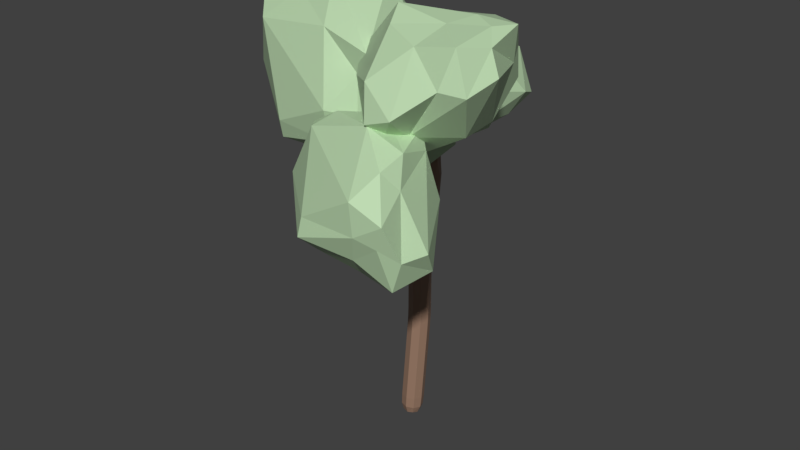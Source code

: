 # Source: Tree.blend  (saved by Blender 2.82.7; exported with 4.5.12 LTS)
import bpy
from mathutils import Matrix  # noqa: F401  (used for matrix-valued properties, if any)

bpy.ops.wm.read_factory_settings(use_empty=True)
scene = bpy.context.scene
scene.name = 'Scene'

# ---- collections
col_collection = bpy.data.collections.new('Collection'); scene.collection.children.link(col_collection)

# ---- materials (node trees are filled in below, after node groups)
mat_leaves = bpy.data.materials.new('Leaves')
mat_wood = bpy.data.materials.new('Wood')

# ---- material node trees
mat_leaves.use_nodes = True; mat_leaves.node_tree.nodes.clear()
_N = mat_leaves.node_tree.nodes; _L = mat_leaves.node_tree.links
n0 = _N.new('ShaderNodeOutputMaterial'); n0.name = 'Material Output'; n0.location = (300, 300)
n1 = _N.new('ShaderNodeBsdfPrincipled'); n1.name = 'Principled BSDF'; n1.location = (10, 300)
n1.distribution = 'GGX'
n1.subsurface_method = 'BURLEY'
n1.inputs[0].default_value = (0.5145, 0.7106, 0.4421, 1.0)
n1.inputs[3].default_value = 1.45
n1.inputs[27].default_value = (0.0, 0.0, 0.0, 1.0)
n1.inputs[28].default_value = 1.0
_L.new(n1.outputs[0], n0.inputs[0])
n0.is_active_output = True
mat_wood.use_nodes = True; mat_wood.node_tree.nodes.clear()
_N = mat_wood.node_tree.nodes; _L = mat_wood.node_tree.links
n0 = _N.new('ShaderNodeOutputMaterial'); n0.name = 'Material Output'; n0.location = (300, 300)
n1 = _N.new('ShaderNodeBsdfPrincipled'); n1.name = 'Principled BSDF'; n1.location = (10, 300)
n1.distribution = 'GGX'
n1.subsurface_method = 'BURLEY'
n1.inputs[0].default_value = (0.3032, 0.185, 0.1263, 1.0)
n1.inputs[3].default_value = 1.45
n1.inputs[27].default_value = (0.0, 0.0, 0.0, 1.0)
n1.inputs[28].default_value = 1.0
_L.new(n1.outputs[0], n0.inputs[0])
n0.is_active_output = True

# ---- world
world_world = bpy.data.worlds.new('World'); scene.world = world_world
world_world.color = (0.05088, 0.05088, 0.05088)
world_world.use_sun_shadow = False
world_world.sun_shadow_jitter_overblur = 0.0
world_world.cycles.sampling_method = 'MANUAL'

# ---- meshes
me_icosphere = bpy.data.meshes.new('Icosphere')
me_icosphere.from_pydata([(-0.2471, 1.327, 5.658), (0.4159, 0.5634, 6.486), (-0.7675, 0.07929, 6.849), (-0.9188, 2.464, 5.998), (-0.3672, 2.472, 6.186), (0.6405, 2.25, 6.168), (0.05897, 0.4593, 6.966), (-1.266, 0.6612, 7.38), (-1.524, 2.007, 7.372), (0.3709, 2.859, 7.042), (0.6431, 1.5, 7.75), (0.1194, 1.516, 7.971), (-0.396, 1.093, 5.869), (0.1426, 0.6817, 6.042), (0.01546, 0.5104, 6.495), (0.5323, 1.2, 6.156), (0.1426, 1.622, 5.783), (-0.5203, 2.053, 5.754), (-1.015, 1.058, 6.221), (-0.2672, 2.177, 5.811), (-0.6751, 2.33, 6.076), (0.2385, 2.502, 6.084), (0.6243, 0.6499, 7.09), (0.9777, 2.318, 6.698), (-0.503, 0.09394, 7.051), (0.2995, 0.0831, 6.996), (-1.236, 1.678, 6.669), (-1.279, 0.3025, 7.091), (-1.029, 2.332, 6.841), (-1.379, 2.13, 6.806), (0.8412, 2.744, 6.547), (0.1054, 2.678, 6.53), (0.4484, 0.7894, 7.216), (-1.029, 0.3678, 7.437), (-1.629, 1.455, 7.361), (-0.7441, 2.334, 7.329), (0.5357, 2.687, 7.451), (0.01952, 1.112, 7.469), (0.4929, 1.506, 7.988), (-0.3844, 1.057, 7.842), (-0.8182, 1.791, 7.814), (-0.09828, 2.44, 7.512), (1.734, -1.917, 7.489), (2.137, -3.442, 7.282), (2.777, -3.021, 5.89), (0.7477, -1.126, 6.436), (0.4477, -1.641, 6.728), (0.3177, -2.414, 7.549), (2.32, -3.749, 6.108), (2.171, -2.682, 5.188), (1.053, -1.909, 4.937), (-0.3321, -2.37, 6.54), (0.6934, -3.758, 6.182), (0.8038, -3.492, 5.5), (1.98, -2.1, 7.175), (2.158, -2.903, 7.437), (2.336, -3.182, 6.931), (1.437, -2.934, 7.722), (1.201, -2.167, 7.658), (1.02, -1.387, 7.061), (2.129, -1.899, 6.257), (0.779, -1.567, 7.2), (0.718, -1.396, 6.596), (0.2589, -1.997, 7.248), (1.858, -3.875, 6.854), (0.07855, -2.813, 7.341), (2.582, -3.457, 5.832), (2.494, -3.831, 6.592), (1.402, -1.757, 5.669), (2.599, -2.666, 5.379), (0.7259, -1.735, 5.72), (1.052, -1.581, 5.508), (-0.1707, -2.477, 7.263), (0.06963, -2.028, 6.769), (1.926, -3.871, 6.246), (2.357, -3.416, 5.207), (1.583, -2.083, 4.887), (0.5067, -2.075, 5.47), (-0.4313, -2.808, 6.35), (1.752, -3.677, 5.704), (0.6516, -3.824, 5.819), (1.548, -3.266, 5.237), (0.9094, -2.582, 4.956), (0.05555, -2.497, 5.762), (-0.3995, -0.1805, 9.347), (0.1672, -1.716, 7.963), (1.07, -0.5189, 6.896), (-1.394, 1.156, 8.5), (-1.733, 0.4168, 8.52), (-1.899, -0.9473, 8.953), (0.1785, -1.722, 6.665), (0.4064, 0.124, 6.054), (-1.154, 1.197, 6.322), (-2.921, -0.5615, 7.876), (-1.656, -1.89, 6.711), (-1.538, -1.307, 6.186), (0.1395, -0.2136, 8.524), (0.4434, -1.795, 8.402), (0.3403, -1.477, 7.671), (-0.6778, -1.647, 8.642), (-1.225, -0.7534, 9.333), (-1.19, 0.6718, 8.962), (0.4133, 0.8242, 7.285), (-1.245, 0.2515, 8.965), (-1.371, 0.7544, 8.476), (-1.997, -0.2819, 8.943), (-0.2979, -2.124, 7.31), (-2.366, -1.501, 8.45), (0.6941, -1.141, 6.525), (0.3818, -1.994, 7.327), (-0.5652, 0.8888, 7.267), (0.9858, 0.03446, 6.317), (-1.55, 0.9407, 7.329), (-1.125, 1.273, 7.152), (-2.771, -1.044, 8.7), (-2.352, -0.1661, 8.358), (-0.2764, -1.999, 6.662), (0.572, -0.8929, 5.751), (-0.415, 1.021, 6.131), (-1.892, 0.4289, 6.836), (-2.958, -0.9964, 7.38), (-0.4818, -1.556, 6.246), (-1.7, -1.78, 6.337), (-0.6842, -0.8978, 5.985), (-1.394, 0.05758, 6.025), (-2.394, -0.3703, 6.934), (2.109, -0.5272, 7.117), (2.512, -0.3423, 8.645), (3.152, -1.796, 8.589), (1.123, -1.745, 6.618), (0.8227, -1.333, 7.042), (0.6927, -0.3431, 7.583), (2.695, -1.4, 9.238), (2.546, -2.56, 8.438), (1.428, -2.999, 7.754), (0.04291, -1.331, 7.795), (1.068, -1.327, 9.228), (1.179, -2.054, 9.143), (2.355, -0.7849, 7.373), (2.533, -0.3278, 8.084), (2.711, -0.7476, 8.482), (1.812, -0.04462, 8.042), (1.576, -0.3001, 7.316), (1.395, -1.075, 6.712), (2.504, -1.724, 7.411), (1.154, -0.8946, 6.852), (1.093, -1.522, 6.838), (0.6339, -0.7403, 7.255), (2.233, -0.6467, 9.172), (0.4536, -0.4441, 8.022), (2.957, -1.741, 9.026), (2.869, -0.9113, 9.195), (1.777, -2.329, 7.422), (2.974, -2.38, 8.374), (1.101, -2.284, 7.387), (1.427, -2.528, 7.292), (0.2043, -0.6043, 7.716), (0.4446, -1.196, 7.406), (2.301, -1.236, 9.322), (2.732, -2.357, 9.144), (1.958, -3.002, 7.935), (0.8817, -2.441, 7.78), (-0.05633, -1.405, 8.267), (2.127, -1.81, 9.271), (1.027, -1.662, 9.384), (1.923, -2.366, 8.991), (1.284, -2.81, 8.4), (0.4306, -2.052, 8.114)], [], [(0, 13, 12), (1, 13, 15), (0, 12, 17), (0, 17, 19), (0, 19, 16), (1, 15, 22), (2, 14, 24), (3, 18, 26), (4, 20, 28), (5, 21, 30), (1, 22, 25), (2, 24, 27), (3, 26, 29), (4, 28, 31), (5, 30, 23), (6, 32, 37), (7, 33, 39), (8, 34, 40), (9, 35, 41), (10, 36, 38), (38, 41, 11), (38, 36, 41), (36, 9, 41), (41, 40, 11), (41, 35, 40), (35, 8, 40), (40, 39, 11), (40, 34, 39), (34, 7, 39), (39, 37, 11), (39, 33, 37), (33, 6, 37), (37, 38, 11), (37, 32, 38), (32, 10, 38), (23, 36, 10), (23, 30, 36), (30, 9, 36), (31, 35, 9), (31, 28, 35), (28, 8, 35), (29, 34, 8), (29, 26, 34), (26, 7, 34), (27, 33, 7), (27, 24, 33), (24, 6, 33), (25, 32, 6), (25, 22, 32), (22, 10, 32), (30, 31, 9), (30, 21, 31), (21, 4, 31), (28, 29, 8), (28, 20, 29), (20, 3, 29), (26, 27, 7), (26, 18, 27), (18, 2, 27), (24, 25, 6), (24, 14, 25), (14, 1, 25), (22, 23, 10), (22, 15, 23), (15, 5, 23), (16, 21, 5), (16, 19, 21), (19, 4, 21), (19, 20, 4), (19, 17, 20), (17, 3, 20), (17, 18, 3), (17, 12, 18), (12, 2, 18), (15, 16, 5), (15, 13, 16), (13, 0, 16), (12, 14, 2), (12, 13, 14), (13, 1, 14), (42, 55, 54), (43, 55, 57), (42, 54, 59), (42, 59, 61), (42, 61, 58), (43, 57, 64), (44, 56, 66), (45, 60, 68), (46, 62, 70), (47, 63, 72), (43, 64, 67), (44, 66, 69), (45, 68, 71), (46, 70, 73), (47, 72, 65), (48, 74, 79), (49, 75, 81), (50, 76, 82), (51, 77, 83), (52, 78, 80), (80, 83, 53), (80, 78, 83), (78, 51, 83), (83, 82, 53), (83, 77, 82), (77, 50, 82), (82, 81, 53), (82, 76, 81), (76, 49, 81), (81, 79, 53), (81, 75, 79), (75, 48, 79), (79, 80, 53), (79, 74, 80), (74, 52, 80), (65, 78, 52), (65, 72, 78), (72, 51, 78), (73, 77, 51), (73, 70, 77), (70, 50, 77), (71, 76, 50), (71, 68, 76), (68, 49, 76), (69, 75, 49), (69, 66, 75), (66, 48, 75), (67, 74, 48), (67, 64, 74), (64, 52, 74), (72, 73, 51), (72, 63, 73), (63, 46, 73), (70, 71, 50), (70, 62, 71), (62, 45, 71), (68, 69, 49), (68, 60, 69), (60, 44, 69), (66, 67, 48), (66, 56, 67), (56, 43, 67), (64, 65, 52), (64, 57, 65), (57, 47, 65), (58, 63, 47), (58, 61, 63), (61, 46, 63), (61, 62, 46), (61, 59, 62), (59, 45, 62), (59, 60, 45), (59, 54, 60), (54, 44, 60), (57, 58, 47), (57, 55, 58), (55, 42, 58), (54, 56, 44), (54, 55, 56), (55, 43, 56), (84, 97, 96), (85, 97, 99), (84, 96, 101), (84, 101, 103), (84, 103, 100), (85, 99, 106), (86, 98, 108), (87, 102, 110), (88, 104, 112), (89, 105, 114), (85, 106, 109), (86, 108, 111), (87, 110, 113), (88, 112, 115), (89, 114, 107), (90, 116, 121), (91, 117, 123), (92, 118, 124), (93, 119, 125), (94, 120, 122), (122, 125, 95), (122, 120, 125), (120, 93, 125), (125, 124, 95), (125, 119, 124), (119, 92, 124), (124, 123, 95), (124, 118, 123), (118, 91, 123), (123, 121, 95), (123, 117, 121), (117, 90, 121), (121, 122, 95), (121, 116, 122), (116, 94, 122), (107, 120, 94), (107, 114, 120), (114, 93, 120), (115, 119, 93), (115, 112, 119), (112, 92, 119), (113, 118, 92), (113, 110, 118), (110, 91, 118), (111, 117, 91), (111, 108, 117), (108, 90, 117), (109, 116, 90), (109, 106, 116), (106, 94, 116), (114, 115, 93), (114, 105, 115), (105, 88, 115), (112, 113, 92), (112, 104, 113), (104, 87, 113), (110, 111, 91), (110, 102, 111), (102, 86, 111), (108, 109, 90), (108, 98, 109), (98, 85, 109), (106, 107, 94), (106, 99, 107), (99, 89, 107), (100, 105, 89), (100, 103, 105), (103, 88, 105), (103, 104, 88), (103, 101, 104), (101, 87, 104), (101, 102, 87), (101, 96, 102), (96, 86, 102), (99, 100, 89), (99, 97, 100), (97, 84, 100), (96, 98, 86), (96, 97, 98), (97, 85, 98), (126, 139, 138), (127, 139, 141), (126, 138, 143), (126, 143, 145), (126, 145, 142), (127, 141, 148), (128, 140, 150), (129, 144, 152), (130, 146, 154), (131, 147, 156), (127, 148, 151), (128, 150, 153), (129, 152, 155), (130, 154, 157), (131, 156, 149), (132, 158, 163), (133, 159, 165), (134, 160, 166), (135, 161, 167), (136, 162, 164), (164, 167, 137), (164, 162, 167), (162, 135, 167), (167, 166, 137), (167, 161, 166), (161, 134, 166), (166, 165, 137), (166, 160, 165), (160, 133, 165), (165, 163, 137), (165, 159, 163), (159, 132, 163), (163, 164, 137), (163, 158, 164), (158, 136, 164), (149, 162, 136), (149, 156, 162), (156, 135, 162), (157, 161, 135), (157, 154, 161), (154, 134, 161), (155, 160, 134), (155, 152, 160), (152, 133, 160), (153, 159, 133), (153, 150, 159), (150, 132, 159), (151, 158, 132), (151, 148, 158), (148, 136, 158), (156, 157, 135), (156, 147, 157), (147, 130, 157), (154, 155, 134), (154, 146, 155), (146, 129, 155), (152, 153, 133), (152, 144, 153), (144, 128, 153), (150, 151, 132), (150, 140, 151), (140, 127, 151), (148, 149, 136), (148, 141, 149), (141, 131, 149), (142, 147, 131), (142, 145, 147), (145, 130, 147), (145, 146, 130), (145, 143, 146), (143, 129, 146), (143, 144, 129), (143, 138, 144), (138, 128, 144), (141, 142, 131), (141, 139, 142), (139, 126, 142), (138, 140, 128), (138, 139, 140), (139, 127, 140)])
_uv = me_icosphere.uv_layers.new(name='UVMap')
_uv.uv.foreach_set('vector', [0.1596, 0.8665, 0.1278, 0.7935, 0.1664, 0.8384, 0.09261, 0.7662, 0.1278, 0.7935, 0.08558, 0.8348, 0.1596, 0.8665, 0.1664, 0.8384, 0.1625, 0.9294, 0.1596, 0.8665, 0.1625, 0.9294, 0.1397, 0.9377, 0.1596, 0.8665, 0.1397, 0.9377, 0.1209, 0.8874, 0.09261, 0.7662, 0.08558, 0.8348, 0.05217, 0.7519, 0.1733, 0.7136, 0.1224, 0.7624, 0.1458, 0.7069, 0.9471, 0.3735, 0.958, 0.3861, 0.9038, 0.3768, 0.9559, 0.1771, 0.9547, 0.2068, 0.8843, 0.2032, 0.05821, 0.9287, 0.08622, 0.9557, 0.01978, 0.9591, 0.09261, 0.7662, 0.05217, 0.7519, 0.08977, 0.7053, 0.9385, 0.4402, 0.9304, 0.471, 0.9004, 0.4012, 0.9471, 0.3735, 0.9038, 0.3768, 0.8792, 0.3648, 0.9559, 0.1771, 0.8843, 0.2032, 0.9447, 0.1238, 0.05821, 0.9287, 0.01978, 0.9591, 0.01164, 0.9149, 0.9451, 0.5147, 0.93, 0.5554, 0.8911, 0.5233, 0.8708, 0.4095, 0.8797, 0.4355, 0.8521, 0.5013, 0.8345, 0.3736, 0.8444, 0.369, 0.8257, 0.4547, 0.9137, 0.08039, 0.8582, 0.1573, 0.867, 0.09517, 0.8896, 0.01107, 0.8915, 0.04635, 0.8662, 0.01348, 0.8662, 0.01348, 0.867, 0.09517, 0.8535, 0.04627, 0.8662, 0.01348, 0.8915, 0.04635, 0.867, 0.09517, 0.8915, 0.04635, 0.9137, 0.08039, 0.867, 0.09517, 0.867, 0.09517, 0.8267, 0.1363, 0.8535, 0.04627, 0.867, 0.09517, 0.8582, 0.1573, 0.8267, 0.1363, 0.8582, 0.1573, 0.8307, 0.2185, 0.8267, 0.1363, 0.8257, 0.4547, 0.8521, 0.5013, 0.8468, 0.5467, 0.8257, 0.4547, 0.8444, 0.369, 0.8521, 0.5013, 0.8444, 0.369, 0.8708, 0.4095, 0.8521, 0.5013, 0.8521, 0.5013, 0.8911, 0.5233, 0.8468, 0.5467, 0.8521, 0.5013, 0.8797, 0.4355, 0.8911, 0.5233, 0.8797, 0.4355, 0.9451, 0.5147, 0.8911, 0.5233, 0.8911, 0.5233, 0.8565, 0.5807, 0.8468, 0.5467, 0.8911, 0.5233, 0.93, 0.5554, 0.8565, 0.5807, 0.93, 0.5554, 0.8791, 0.5856, 0.8565, 0.5807, 0.9694, 0.03787, 0.8915, 0.04635, 0.8896, 0.01107, 0.9694, 0.03787, 0.9697, 0.06083, 0.8915, 0.04635, 0.9697, 0.06083, 0.9137, 0.08039, 0.8915, 0.04635, 0.9447, 0.1238, 0.8582, 0.1573, 0.9137, 0.08039, 0.9447, 0.1238, 0.8843, 0.2032, 0.8582, 0.1573, 0.8843, 0.2032, 0.8307, 0.2185, 0.8582, 0.1573, 0.8767, 0.2325, 0.8353, 0.222, 0.8307, 0.2185, 0.8792, 0.3648, 0.9038, 0.3768, 0.8444, 0.369, 0.9038, 0.3768, 0.8708, 0.4095, 0.8444, 0.369, 0.9004, 0.4012, 0.8797, 0.4355, 0.8708, 0.4095, 0.9004, 0.4012, 0.9304, 0.471, 0.8797, 0.4355, 0.9304, 0.471, 0.9451, 0.5147, 0.8797, 0.4355, 0.958, 0.5407, 0.93, 0.5554, 0.9451, 0.5147, 0.958, 0.5407, 0.9478, 0.5678, 0.93, 0.5554, 0.9478, 0.5678, 0.8791, 0.5856, 0.93, 0.5554, 0.9697, 0.06083, 0.9447, 0.1238, 0.9137, 0.08039, 0.9697, 0.06083, 0.9855, 0.1302, 0.9447, 0.1238, 0.9855, 0.1302, 0.9559, 0.1771, 0.9447, 0.1238, 0.8843, 0.2032, 0.8767, 0.2325, 0.8307, 0.2185, 0.8843, 0.2032, 0.9547, 0.2068, 0.8767, 0.2325, 0.9547, 0.2068, 0.9497, 0.2325, 0.8767, 0.2325, 0.9038, 0.3768, 0.9004, 0.4012, 0.8708, 0.4095, 0.9038, 0.3768, 0.958, 0.3861, 0.9004, 0.4012, 0.958, 0.3861, 0.9385, 0.4402, 0.9004, 0.4012, 0.9304, 0.471, 0.958, 0.5407, 0.9451, 0.5147, 0.1458, 0.7069, 0.1224, 0.7624, 0.08977, 0.7053, 0.1224, 0.7624, 0.09261, 0.7662, 0.08977, 0.7053, 0.05217, 0.7519, 0.01164, 0.9149, 0.00944, 0.805, 0.05217, 0.7519, 0.08558, 0.8348, 0.01164, 0.9149, 0.08558, 0.8348, 0.05821, 0.9287, 0.01164, 0.9149, 0.1209, 0.8874, 0.08622, 0.9557, 0.05821, 0.9287, 0.1209, 0.8874, 0.1397, 0.9377, 0.08622, 0.9557, 0.9917, 0.182, 0.9559, 0.1771, 0.9855, 0.1302, 0.9917, 0.182, 0.9547, 0.2068, 0.9559, 0.1771, 0.9917, 0.182, 0.9883, 0.2048, 0.9547, 0.2068, 0.9883, 0.2048, 0.9497, 0.2325, 0.9547, 0.2068, 0.1625, 0.9294, 0.1982, 0.8249, 0.1745, 0.9591, 0.1625, 0.9294, 0.1664, 0.8384, 0.1982, 0.8249, 0.1664, 0.8384, 0.1733, 0.7136, 0.1982, 0.8249, 0.08558, 0.8348, 0.1209, 0.8874, 0.05821, 0.9287, 0.08558, 0.8348, 0.1278, 0.7935, 0.1209, 0.8874, 0.1278, 0.7935, 0.1596, 0.8665, 0.1209, 0.8874, 0.1664, 0.8384, 0.1224, 0.7624, 0.1733, 0.7136, 0.5728, 0.8234, 0.5431, 0.7745, 0.5728, 0.7533, 0.5431, 0.7745, 0.551, 0.7258, 0.5728, 0.7533, 0.2067, 0.4467, 0.2488, 0.4803, 0.218, 0.4858, 0.7841, 0.4374, 0.8039, 0.4513, 0.8091, 0.523, 0.2067, 0.4467, 0.218, 0.4858, 0.132, 0.4529, 0.2067, 0.4467, 0.132, 0.4529, 0.1196, 0.4349, 0.2067, 0.4467, 0.1196, 0.4349, 0.1732, 0.4171, 0.7841, 0.4374, 0.8091, 0.523, 0.7376, 0.443, 0.8993, 0.7118, 0.9412, 0.6963, 0.9351, 0.7327, 0.08841, 0.4956, 0.1987, 0.5701, 0.1221, 0.5959, 0.07971, 0.467, 0.09402, 0.4843, 0.0708, 0.5679, 0.1037, 0.4005, 0.08513, 0.4193, 0.05729, 0.4105, 0.7841, 0.4374, 0.7376, 0.443, 0.7324, 0.3797, 0.8993, 0.7118, 0.9351, 0.7327, 0.8604, 0.7508, 0.08841, 0.4956, 0.1221, 0.5959, 0.08791, 0.5957, 0.07971, 0.467, 0.0708, 0.5679, 0.05568, 0.4562, 0.7749, 0.6328, 0.7395, 0.6691, 0.7474, 0.6406, 0.6905, 0.386, 0.6905, 0.4225, 0.6453, 0.4298, 0.8616, 0.7958, 0.9194, 0.7827, 0.9162, 0.8472, 0.8047, 0.8974, 0.8122, 0.857, 0.8609, 0.9112, 0.02088, 0.4681, 0.04952, 0.588, 0.02805, 0.5528, 0.6573, 0.5358, 0.6558, 0.6638, 0.6263, 0.5296, 0.2624, 0.6611, 0.2776, 0.58, 0.2776, 0.6785, 0.3184, 0.7073, 0.2926, 0.6236, 0.3184, 0.5814, 0.01189, 0.4882, 0.02088, 0.4681, 0.02805, 0.5528, 0.8816, 0.9405, 0.8609, 0.9112, 0.9482, 0.8963, 0.8816, 0.9405, 0.8362, 0.9163, 0.8609, 0.9112, 0.8362, 0.9163, 0.8047, 0.8974, 0.8609, 0.9112, 0.8609, 0.9112, 0.9162, 0.8472, 0.9482, 0.8963, 0.8609, 0.9112, 0.8122, 0.857, 0.9162, 0.8472, 0.8122, 0.857, 0.8616, 0.7958, 0.9162, 0.8472, 0.9162, 0.8472, 0.9583, 0.8086, 0.9482, 0.8963, 0.6081, 0.4466, 0.6232, 0.3688, 0.6453, 0.4298, 0.6232, 0.3688, 0.6905, 0.386, 0.6453, 0.4298, 0.9583, 0.8086, 0.984, 0.8942, 0.9482, 0.8963, 0.6453, 0.4298, 0.6905, 0.4225, 0.6263, 0.5296, 0.6905, 0.4225, 0.6573, 0.5358, 0.6263, 0.5296, 0.7474, 0.6406, 0.6558, 0.6638, 0.6573, 0.5358, 0.7474, 0.6406, 0.7395, 0.6691, 0.6558, 0.6638, 0.7395, 0.6691, 0.6789, 0.6691, 0.6558, 0.6638, 0.05568, 0.4562, 0.04952, 0.588, 0.02088, 0.4681, 0.05568, 0.4562, 0.0708, 0.5679, 0.04952, 0.588, 0.0708, 0.5679, 0.07356, 0.6518, 0.04952, 0.588, 0.08791, 0.5957, 0.1152, 0.6767, 0.07356, 0.6518, 0.08791, 0.5957, 0.1221, 0.5959, 0.1152, 0.6767, 0.1221, 0.5959, 0.1769, 0.6787, 0.1152, 0.6767, 0.8604, 0.7508, 0.9194, 0.7827, 0.8616, 0.7958, 0.8604, 0.7508, 0.9351, 0.7327, 0.9194, 0.7827, 0.9351, 0.7327, 0.9678, 0.7416, 0.9194, 0.7827, 0.7324, 0.3797, 0.6905, 0.4225, 0.6905, 0.386, 0.7324, 0.3797, 0.7376, 0.443, 0.6905, 0.4225, 0.7376, 0.443, 0.6573, 0.5358, 0.6905, 0.4225, 0.05729, 0.4105, 0.05568, 0.4562, 0.02088, 0.4681, 0.05729, 0.4105, 0.08513, 0.4193, 0.05568, 0.4562, 0.08513, 0.4193, 0.07971, 0.467, 0.05568, 0.4562, 0.0708, 0.5679, 0.08791, 0.5957, 0.07356, 0.6518, 0.0708, 0.5679, 0.09402, 0.4843, 0.08791, 0.5957, 0.2879, 0.8094, 0.2834, 0.8007, 0.2879, 0.6982, 0.1221, 0.5959, 0.216, 0.6759, 0.1769, 0.6787, 0.1221, 0.5959, 0.1987, 0.5701, 0.216, 0.6759, 0.1987, 0.5701, 0.2497, 0.6416, 0.216, 0.6759, 0.9351, 0.7327, 0.984, 0.7031, 0.9678, 0.7416, 0.9351, 0.7327, 0.9412, 0.6963, 0.984, 0.7031, 0.2852, 0.8531, 0.288, 0.8189, 0.288, 0.8994, 0.7376, 0.443, 0.7474, 0.6406, 0.6573, 0.5358, 0.7376, 0.443, 0.8091, 0.523, 0.7474, 0.6406, 0.8091, 0.523, 0.7749, 0.6328, 0.7474, 0.6406, 0.1732, 0.4171, 0.08513, 0.4193, 0.1037, 0.4005, 0.1732, 0.4171, 0.1196, 0.4349, 0.08513, 0.4193, 0.1196, 0.4349, 0.07971, 0.467, 0.08513, 0.4193, 0.1196, 0.4349, 0.09402, 0.4843, 0.07971, 0.467, 0.1196, 0.4349, 0.132, 0.4529, 0.09402, 0.4843, 0.132, 0.4529, 0.08841, 0.4956, 0.09402, 0.4843, 0.132, 0.4529, 0.1987, 0.5701, 0.08841, 0.4956, 0.132, 0.4529, 0.218, 0.4858, 0.1987, 0.5701, 0.218, 0.4858, 0.2497, 0.6416, 0.1987, 0.5701, 0.8091, 0.523, 0.808, 0.5604, 0.7749, 0.6328, 0.5646, 0.9061, 0.5719, 0.8337, 0.5719, 0.9407, 0.5979, 0.8355, 0.5938, 0.7731, 0.5979, 0.7263, 0.218, 0.4858, 0.2497, 0.5358, 0.2497, 0.6416, 0.218, 0.4858, 0.2488, 0.4803, 0.2497, 0.5358, 0.2973, 0.8394, 0.2973, 0.8867, 0.2892, 0.8522, 0.2952, 0.2946, 0.1812, 0.369, 0.2163, 0.3226, 0.5637, 0.08651, 0.6059, 0.09778, 0.5486, 0.1879, 0.2952, 0.2946, 0.2163, 0.3226, 0.2912, 0.1998, 0.2798, 0.9087, 0.2188, 0.8464, 0.2239, 0.8403, 0.2952, 0.2946, 0.2877, 0.2006, 0.3052, 0.226, 0.5637, 0.08651, 0.5486, 0.1879, 0.4976, 0.0591, 0.4435, 0.4079, 0.5483, 0.4196, 0.4937, 0.4542, 0.2639, 0.162, 0.1223, 0.3005, 0.143, 0.2091, 0.2642, 0.1415, 0.2568, 0.1691, 0.17, 0.1194, 0.489, 0.3039, 0.4822, 0.3271, 0.4196, 0.3377, 0.5637, 0.08651, 0.4976, 0.0591, 0.5414, 0.02161, 0.4435, 0.4079, 0.4937, 0.4542, 0.3898, 0.4489, 0.2639, 0.162, 0.143, 0.2091, 0.1503, 0.1491, 0.2642, 0.1415, 0.17, 0.1194, 0.2577, 0.08815, 0.489, 0.3039, 0.4196, 0.3377, 0.4311, 0.283, 0.5525, 0.4848, 0.5831, 0.5199, 0.5435, 0.5613, 0.3883, 0.5102, 0.4618, 0.5068, 0.4893, 0.5956, 0.3352, 0.6284, 0.3324, 0.5779, 0.426, 0.6566, 0.2264, 0.02831, 0.1315, 0.08166, 0.1409, 0.04907, 0.3779, 0.1078, 0.3333, 0.2589, 0.3541, 0.08758, 0.5854, 0.6534, 0.4954, 0.6862, 0.5416, 0.6512, 0.5854, 0.6534, 0.5643, 0.7042, 0.4954, 0.6862, 0.1818, 0.01757, 0.2264, 0.02831, 0.1409, 0.04907, 0.4954, 0.6862, 0.426, 0.6566, 0.5416, 0.6512, 0.1409, 0.04907, 0.1315, 0.08166, 0.05054, 0.111, 0.1315, 0.08166, 0.08288, 0.1253, 0.05054, 0.111, 0.426, 0.6566, 0.4893, 0.5956, 0.5416, 0.6512, 0.426, 0.6566, 0.3324, 0.5779, 0.4893, 0.5956, 0.3324, 0.5779, 0.3883, 0.5102, 0.4893, 0.5956, 0.4893, 0.5956, 0.5435, 0.5613, 0.5416, 0.6512, 0.4893, 0.5956, 0.4618, 0.5068, 0.5435, 0.5613, 0.4618, 0.5068, 0.5525, 0.4848, 0.5435, 0.5613, 0.5435, 0.5613, 0.5854, 0.6534, 0.5416, 0.6512, 0.5435, 0.5613, 0.5831, 0.5199, 0.5854, 0.6534, 0.4624, 0.01608, 0.3779, 0.1078, 0.3541, 0.08758, 0.4311, 0.283, 0.3333, 0.2589, 0.3779, 0.1078, 0.4311, 0.283, 0.4196, 0.3377, 0.3333, 0.2589, 0.4196, 0.3377, 0.3637, 0.3027, 0.3333, 0.2589, 0.2577, 0.08815, 0.1315, 0.08166, 0.2264, 0.02831, 0.2577, 0.08815, 0.17, 0.1194, 0.1315, 0.08166, 0.17, 0.1194, 0.08288, 0.1253, 0.1315, 0.08166, 0.1503, 0.1491, 0.04926, 0.1907, 0.08288, 0.1253, 0.1503, 0.1491, 0.143, 0.2091, 0.04926, 0.1907, 0.143, 0.2091, 0.01453, 0.2766, 0.04926, 0.1907, 0.3898, 0.4489, 0.4618, 0.5068, 0.3883, 0.5102, 0.3898, 0.4489, 0.4937, 0.4542, 0.4618, 0.5068, 0.4937, 0.4542, 0.5525, 0.4848, 0.4618, 0.5068, 0.5829, 0.4315, 0.5831, 0.5199, 0.5525, 0.4848, 0.5414, 0.02161, 0.4976, 0.0591, 0.4624, 0.01608, 0.4976, 0.0591, 0.3779, 0.1078, 0.4624, 0.01608, 0.2841, 0.0708, 0.2577, 0.08815, 0.2264, 0.02831, 0.2841, 0.0708, 0.296, 0.1381, 0.2577, 0.08815, 0.296, 0.1381, 0.2642, 0.1415, 0.2577, 0.08815, 0.17, 0.1194, 0.1503, 0.1491, 0.08288, 0.1253, 0.17, 0.1194, 0.2568, 0.1691, 0.1503, 0.1491, 0.2226, 0.7979, 0.2111, 0.8023, 0.2798, 0.7029, 0.143, 0.2091, 0.02217, 0.3382, 0.01453, 0.2766, 0.143, 0.2091, 0.1223, 0.3005, 0.02217, 0.3382, 0.1223, 0.3005, 0.06073, 0.369, 0.02217, 0.3382, 0.4937, 0.4542, 0.5829, 0.4315, 0.5525, 0.4848, 0.4937, 0.4542, 0.5483, 0.4196, 0.5829, 0.4315, 0.5483, 0.4196, 0.5761, 0.4166, 0.5829, 0.4315, 0.4976, 0.0591, 0.4311, 0.283, 0.3779, 0.1078, 0.4976, 0.0591, 0.5486, 0.1879, 0.4311, 0.283, 0.5486, 0.1879, 0.489, 0.3039, 0.4311, 0.283, 0.553, 0.2937, 0.4822, 0.3271, 0.489, 0.3039, 0.3052, 0.226, 0.2877, 0.2006, 0.296, 0.1381, 0.2877, 0.2006, 0.2642, 0.1415, 0.296, 0.1381, 0.2877, 0.2006, 0.2568, 0.1691, 0.2642, 0.1415, 0.2239, 0.8403, 0.2188, 0.8464, 0.2226, 0.7979, 0.2188, 0.8464, 0.2111, 0.8023, 0.2226, 0.7979, 0.2912, 0.1998, 0.1223, 0.3005, 0.2639, 0.162, 0.2912, 0.1998, 0.2163, 0.3226, 0.1223, 0.3005, 0.2163, 0.3226, 0.06073, 0.369, 0.1223, 0.3005, 0.5486, 0.1879, 0.553, 0.2937, 0.489, 0.3039, 0.5486, 0.1879, 0.6059, 0.09778, 0.553, 0.2937, 0.6059, 0.09778, 0.6059, 0.2589, 0.553, 0.2937, 0.5907, 0.9128, 0.5751, 0.8013, 0.5907, 0.73, 0.4657, 0.3982, 0.5854, 0.3705, 0.5483, 0.4196, 0.5854, 0.3705, 0.5761, 0.4166, 0.5483, 0.4196, 0.3995, 0.9692, 0.3355, 0.9266, 0.3864, 0.9295, 0.6781, 0.9206, 0.6436, 0.8837, 0.6873, 0.8298, 0.3995, 0.9692, 0.3864, 0.9295, 0.4823, 0.9659, 0.6071, 0.7899, 0.6153, 0.7164, 0.6405, 0.7083, 0.6071, 0.7899, 0.6405, 0.7083, 0.6534, 0.7656, 0.6781, 0.9206, 0.6873, 0.8298, 0.7208, 0.9388, 0.8577, 0.2466, 0.8577, 0.3064, 0.8203, 0.2651, 0.5315, 0.9253, 0.4143, 0.849, 0.4889, 0.8217, 0.7576, 0.0266, 0.7888, 0.03438, 0.7725, 0.06969, 0.7197, 0.7232, 0.6971, 0.6991, 0.7517, 0.7001, 0.6781, 0.9206, 0.7208, 0.9388, 0.6811, 0.9856, 0.2789, 0.6233, 0.2894, 0.5788, 0.2894, 0.6542, 0.5315, 0.9253, 0.4889, 0.8217, 0.5247, 0.8223, 0.7576, 0.0266, 0.7725, 0.06969, 0.712, 0.02068, 0.7197, 0.7232, 0.7517, 0.7001, 0.7581, 0.7372, 0.7178, 0.3019, 0.6884, 0.2775, 0.696, 0.262, 0.7875, 0.2427, 0.748, 0.2999, 0.716, 0.2301, 0.7831, 0.1175, 0.7991, 0.1682, 0.7306, 0.1464, 0.67, 0.01484, 0.7401, 0.07774, 0.6867, 0.06426, 0.7804, 0.8664, 0.7867, 0.7241, 0.7867, 0.8759, 0.6286, 0.1866, 0.6867, 0.06426, 0.6607, 0.1836, 0.6286, 0.1866, 0.6369, 0.03663, 0.6867, 0.06426, 0.6369, 0.03663, 0.67, 0.01484, 0.6867, 0.06426, 0.6867, 0.06426, 0.7306, 0.1464, 0.6607, 0.1836, 0.6867, 0.06426, 0.7401, 0.07774, 0.7306, 0.1464, 0.7401, 0.07774, 0.7831, 0.1175, 0.7306, 0.1464, 0.7306, 0.1464, 0.716, 0.2301, 0.6607, 0.1836, 0.7306, 0.1464, 0.7991, 0.1682, 0.716, 0.2301, 0.7991, 0.1682, 0.7875, 0.2427, 0.716, 0.2301, 0.716, 0.2301, 0.696, 0.262, 0.6607, 0.1836, 0.716, 0.2301, 0.748, 0.2999, 0.696, 0.262, 0.748, 0.2999, 0.7178, 0.3019, 0.696, 0.262, 0.696, 0.262, 0.6286, 0.1866, 0.6607, 0.1836, 0.696, 0.262, 0.6884, 0.2775, 0.6286, 0.1866, 0.7163, 0.957, 0.7804, 0.8664, 0.7867, 0.8759, 0.7581, 0.7372, 0.7867, 0.7241, 0.7804, 0.8664, 0.7581, 0.7372, 0.7517, 0.7001, 0.7867, 0.7241, 0.7517, 0.7001, 0.754, 0.6985, 0.7867, 0.7241, 0.2774, 0.4449, 0.317, 0.5665, 0.2643, 0.472, 0.712, 0.02068, 0.7725, 0.06969, 0.7401, 0.07774, 0.7725, 0.06969, 0.7831, 0.1175, 0.7401, 0.07774, 0.5247, 0.8223, 0.4905, 0.7388, 0.5315, 0.7631, 0.5247, 0.8223, 0.4889, 0.8217, 0.4905, 0.7388, 0.4889, 0.8217, 0.4179, 0.7327, 0.4905, 0.7388, 0.8094, 0.2704, 0.748, 0.2999, 0.7875, 0.2427, 0.5426, 0.8798, 0.5632, 0.8315, 0.5632, 0.896, 0.7527, 0.3087, 0.7178, 0.3019, 0.748, 0.2999, 0.7181, 0.3117, 0.6884, 0.2775, 0.7178, 0.3019, 0.6811, 0.9856, 0.7208, 0.9388, 0.7163, 0.957, 0.7208, 0.9388, 0.7804, 0.8664, 0.7163, 0.957, 0.2774, 0.4014, 0.2774, 0.4449, 0.2643, 0.472, 0.2774, 0.4014, 0.2876, 0.397, 0.2774, 0.4449, 0.2876, 0.397, 0.2881, 0.4439, 0.2774, 0.4449, 0.7725, 0.06969, 0.8011, 0.0884, 0.7831, 0.1175, 0.7725, 0.06969, 0.7888, 0.03438, 0.8011, 0.0884, 0.7888, 0.03438, 0.8094, 0.02325, 0.8011, 0.0884, 0.4889, 0.8217, 0.3829, 0.7376, 0.4179, 0.7327, 0.4889, 0.8217, 0.4143, 0.849, 0.3829, 0.7376, 0.4143, 0.849, 0.3404, 0.7684, 0.3829, 0.7376, 0.7527, 0.3087, 0.7181, 0.3117, 0.7178, 0.3019, 0.3183, 0.7192, 0.3183, 0.8314, 0.2902, 0.7827, 0.6503, 0.9254, 0.6781, 0.9206, 0.6811, 0.9856, 0.7208, 0.9388, 0.7581, 0.7372, 0.7804, 0.8664, 0.7208, 0.9388, 0.6873, 0.8298, 0.7581, 0.7372, 0.6873, 0.8298, 0.7197, 0.7232, 0.7581, 0.7372, 0.6534, 0.7656, 0.6971, 0.6991, 0.7197, 0.7232, 0.6534, 0.7656, 0.6405, 0.7083, 0.6971, 0.6991, 0.3068, 0.3952, 0.2881, 0.4439, 0.2876, 0.397, 0.3068, 0.3952, 0.2976, 0.4531, 0.2881, 0.4439, 0.3068, 0.3952, 0.317, 0.4057, 0.2976, 0.4531, 0.6376, 0.3502, 0.6204, 0.3417, 0.6376, 0.3277, 0.4823, 0.9659, 0.4143, 0.849, 0.5315, 0.9253, 0.4823, 0.9659, 0.3864, 0.9295, 0.4143, 0.849, 0.3864, 0.9295, 0.3404, 0.7684, 0.4143, 0.849, 0.6873, 0.8298, 0.6534, 0.7656, 0.7197, 0.7232, 0.6873, 0.8298, 0.6436, 0.8837, 0.6534, 0.7656, 0.6436, 0.8837, 0.6071, 0.7899, 0.6534, 0.7656, 0.3864, 0.9295, 0.3298, 0.8693, 0.3404, 0.7684, 0.3864, 0.9295, 0.3355, 0.9266, 0.3298, 0.8693, 0.6436, 0.8837, 0.6781, 0.9206, 0.6503, 0.9254])
me_icosphere.materials.append(mat_leaves)
me_icosphere.use_remesh_preserve_volume = False
me_icosphere.use_remesh_preserve_attributes = False
me_icosphere.use_mirror_vertex_groups = False
me_icosphere.update()
me_icosphere_001 = bpy.data.meshes.new('Icosphere.001')
me_icosphere_001.from_pydata([(0.0, 0.0, -0.25), (0.0, 0.25, 2.125), (0.0, 0.25, 3.625), (0.0, 0.5, 5.125), (-0.5, 1.125, 6.125), (0.0, -0.625, 4.375), (0.625, -1.5, 5.375), (1.25, -2.5, 5.875), (-0.625, -0.5, 6.25), (-1.375, -0.625, 5.25), (-1.75, -0.625, 7.0), (1.5, -1.5, 7.75), (-1.125, -0.25, 6.25)], [(0, 1), (1, 2), (2, 3), (3, 4), (2, 5), (5, 6), (6, 7), (6, 8), (5, 9), (9, 10), (6, 11), (3, 12)], [])
_uv = me_icosphere_001.uv_layers.new(name='UVMap')
_uv.uv.foreach_set('vector', [])
me_icosphere_001.materials.append(mat_wood)
me_icosphere_001.use_remesh_preserve_volume = False
me_icosphere_001.use_remesh_preserve_attributes = False
me_icosphere_001.use_mirror_vertex_groups = False
me_icosphere_001.update()

# ---- objects
ob_leaves = bpy.data.objects.new('Leaves', me_icosphere)
ob_branches = bpy.data.objects.new('Branches', me_icosphere_001)

# ---- transforms, parenting, visibility, modifiers, constraints
ob_leaves.location = (0.0, 0.0, 0.0)
ob_leaves.scale = (1.25, 1.25, 1.25)
ob_leaves.lineart.crease_threshold = 0.0
ob_branches.location = (0.0, 0.0, 0.0)
ob_branches.scale = (1.25, 1.25, 1.25)
ob_branches.lineart.crease_threshold = 0.0
_m = ob_branches.modifiers.new('Skin', 'SKIN')
_m = ob_branches.modifiers.new('Subdivision', 'SUBSURF')
_m.uv_smooth = 'PRESERVE_CORNERS'
_m.render_levels = 1
_m.show_only_control_edges = False

# ---- collection membership
col_collection.objects.link(ob_leaves)
col_collection.objects.link(ob_branches)

# ---- scene / render settings (as saved in the file)
scene.frame_start = 1; scene.frame_end = 121; scene.frame_set(1)
scene.render.engine = 'CYCLES'
scene.render.resolution_percentage = 50
scene.render.fps = 120
scene.render.dither_intensity = 0.0
scene.cycles.use_denoising = False
scene.cycles.samples = 128
scene.cycles.sampling_pattern = 'TABULATED_SOBOL'
scene.cycles.use_adaptive_sampling = False
scene.cycles.use_light_tree = False
scene.cycles.blur_glossy = 0.0
scene.cycles.sample_clamp_indirect = 0.0
scene.view_settings.view_transform = 'Standard'
bpy.context.view_layer.update()

# ---- added for rendering (the .blend has no active camera and no usable light): camera, sun
cam_auto = bpy.data.cameras.new('AutoCamera')
cam_auto.lens = 50.0
cam_auto.sensor_width = 36.0
cam_auto.clip_end = 1000.0
ob_auto_camera = bpy.data.objects.new('AutoCamera', cam_auto)
scene.collection.objects.link(ob_auto_camera)
ob_auto_camera.location = (15.4546, -19.0352, 17.966)
ob_auto_camera.rotation_euler = (1.09748, -7.21219e-08, 0.694738)
scene.camera = ob_auto_camera
light_auto_sun = bpy.data.lights.new('AutoSun', 'SUN')
light_auto_sun.energy = 3.0
light_auto_sun.angle = 0.0523599
ob_auto_sun = bpy.data.objects.new('AutoSun', light_auto_sun)
scene.collection.objects.link(ob_auto_sun)
ob_auto_sun.rotation_euler = (0.872665, 0.174533, 0.523599)
bpy.context.view_layer.update()
